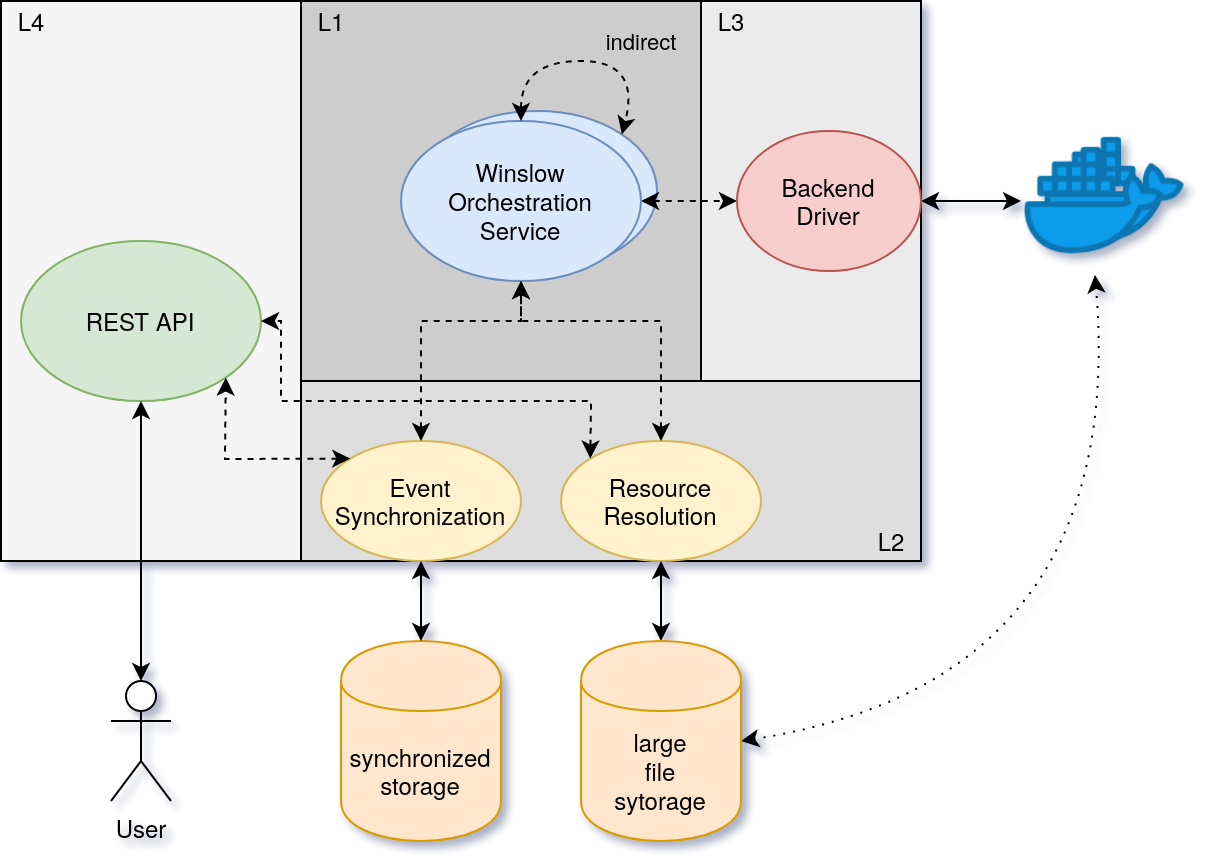

The diagram above was exported from draw.io. Its source (the exported page's mxGraphModel, read from the mxfile embedded in the PNG):
<mxGraphModel dx="1204" dy="664" grid="1" gridSize="10" guides="1" tooltips="1" connect="1" arrows="1" fold="1" page="1" pageScale="1" pageWidth="850" pageHeight="1100" math="0" shadow="0">
  <root>
    <mxCell id="0" />
    <mxCell id="1" parent="0" />
    <mxCell id="fmw6XvHMLKMEh_bF56sJ-1" value="" style="shape=image;html=1;verticalAlign=top;verticalLabelPosition=bottom;labelBackgroundColor=#ffffff;imageAspect=0;aspect=fixed;image=https://cdn3.iconfinder.com/data/icons/logos-and-brands-adobe/512/97_Docker-128.png" vertex="1" parent="1">
      <mxGeometry x="670" y="358" width="74" height="74" as="geometry" />
    </mxCell>
    <mxCell id="4oaYPcqRPVygZc2EQ64A-13" value="" style="rounded=0;whiteSpace=wrap;html=1;fillColor=#F5F5F5;" parent="1" vertex="1">
      <mxGeometry x="150" y="300" width="460" height="280" as="geometry" />
    </mxCell>
    <mxCell id="4oaYPcqRPVygZc2EQ64A-47" value="" style="rounded=0;whiteSpace=wrap;html=1;fillColor=#DEDEDE;" parent="1" vertex="1">
      <mxGeometry x="300" y="300" width="310" height="280" as="geometry" />
    </mxCell>
    <mxCell id="4oaYPcqRPVygZc2EQ64A-48" value="" style="rounded=0;whiteSpace=wrap;html=1;fillColor=#EBEBEB;" parent="1" vertex="1">
      <mxGeometry x="300" y="300" width="310" height="190" as="geometry" />
    </mxCell>
    <mxCell id="4oaYPcqRPVygZc2EQ64A-49" value="" style="rounded=0;whiteSpace=wrap;html=1;fillColor=#CDCDCD;" parent="1" vertex="1">
      <mxGeometry x="300" y="300" width="200" height="190" as="geometry" />
    </mxCell>
    <mxCell id="4oaYPcqRPVygZc2EQ64A-2" value="Winslow" style="ellipse;whiteSpace=wrap;html=1;fillColor=#dae8fc;strokeColor=#6c8ebf;" parent="1" vertex="1">
      <mxGeometry x="358" y="355" width="120" height="80" as="geometry" />
    </mxCell>
    <mxCell id="4oaYPcqRPVygZc2EQ64A-24" style="edgeStyle=orthogonalEdgeStyle;rounded=0;orthogonalLoop=1;jettySize=auto;html=1;exitX=1;exitY=0.5;exitDx=0;exitDy=0;entryX=0;entryY=0.5;entryDx=0;entryDy=0;dashed=1;startArrow=classic;startFill=1;" parent="1" source="4oaYPcqRPVygZc2EQ64A-1" target="4oaYPcqRPVygZc2EQ64A-18" edge="1">
      <mxGeometry relative="1" as="geometry" />
    </mxCell>
    <mxCell id="4oaYPcqRPVygZc2EQ64A-1" value="&lt;div&gt;Winslow&lt;/div&gt;&lt;div&gt;Orchestration&lt;/div&gt;&lt;div&gt;Service&lt;br&gt;&lt;/div&gt;" style="ellipse;whiteSpace=wrap;html=1;fillColor=#dae8fc;strokeColor=#6c8ebf;" parent="1" vertex="1">
      <mxGeometry x="350" y="360" width="120" height="80" as="geometry" />
    </mxCell>
    <mxCell id="4oaYPcqRPVygZc2EQ64A-3" value="&lt;div&gt;synchronized&lt;/div&gt;&lt;div&gt;storage&lt;br&gt;&lt;/div&gt;" style="shape=cylinder;whiteSpace=wrap;html=1;boundedLbl=1;backgroundOutline=1;fillColor=#ffe6cc;strokeColor=#d79b00;" parent="1" vertex="1">
      <mxGeometry x="320" y="620" width="80" height="100" as="geometry" />
    </mxCell>
    <mxCell id="4oaYPcqRPVygZc2EQ64A-6" value="User" style="shape=umlActor;verticalLabelPosition=bottom;labelBackgroundColor=none;verticalAlign=top;html=1;outlineConnect=0;" parent="1" vertex="1">
      <mxGeometry x="205" y="640" width="30" height="60" as="geometry" />
    </mxCell>
    <mxCell id="4oaYPcqRPVygZc2EQ64A-7" value="REST API" style="ellipse;whiteSpace=wrap;html=1;fillColor=#d5e8d4;strokeColor=#82b366;" parent="1" vertex="1">
      <mxGeometry x="160" y="420" width="120" height="80" as="geometry" />
    </mxCell>
    <mxCell id="4oaYPcqRPVygZc2EQ64A-12" value="indirect" style="curved=1;endArrow=classic;html=1;entryX=1;entryY=0;entryDx=0;entryDy=0;exitX=0.5;exitY=0;exitDx=0;exitDy=0;startArrow=classic;startFill=1;dashed=1;labelBackgroundColor=none;" parent="1" source="4oaYPcqRPVygZc2EQ64A-1" target="4oaYPcqRPVygZc2EQ64A-2" edge="1">
      <mxGeometry x="0.4069" y="-10" width="50" height="50" relative="1" as="geometry">
        <mxPoint x="380" y="377" as="sourcePoint" />
        <mxPoint x="430" y="327" as="targetPoint" />
        <Array as="points">
          <mxPoint x="410" y="330" />
          <mxPoint x="470" y="330" />
        </Array>
        <mxPoint x="10" y="-7" as="offset" />
      </mxGeometry>
    </mxCell>
    <mxCell id="4oaYPcqRPVygZc2EQ64A-45" style="edgeStyle=orthogonalEdgeStyle;rounded=0;orthogonalLoop=1;jettySize=auto;html=1;exitX=1;exitY=0.5;exitDx=0;exitDy=0;entryX=0;entryY=0.5;entryDx=0;entryDy=0;startArrow=classic;startFill=1;strokeColor=#000000;" parent="1" source="4oaYPcqRPVygZc2EQ64A-18" target="4oaYPcqRPVygZc2EQ64A-44" edge="1">
      <mxGeometry relative="1" as="geometry" />
    </mxCell>
    <mxCell id="4oaYPcqRPVygZc2EQ64A-18" value="&lt;div&gt;Backend&lt;/div&gt;&lt;div&gt;Driver&lt;br&gt;&lt;/div&gt;" style="ellipse;whiteSpace=wrap;html=1;fillColor=#f8cecc;strokeColor=#b85450;" parent="1" vertex="1">
      <mxGeometry x="518" y="365" width="92" height="70" as="geometry" />
    </mxCell>
    <mxCell id="4oaYPcqRPVygZc2EQ64A-27" value="&lt;div&gt;Event&lt;/div&gt;&lt;div&gt;Synchronization&lt;br&gt;&lt;/div&gt;" style="ellipse;whiteSpace=wrap;html=1;fillColor=#fff2cc;strokeColor=#d6b656;" parent="1" vertex="1">
      <mxGeometry x="310" y="520" width="100" height="60" as="geometry" />
    </mxCell>
    <mxCell id="4oaYPcqRPVygZc2EQ64A-29" value="&lt;div&gt;Resource&lt;/div&gt;Resolution" style="ellipse;whiteSpace=wrap;html=1;fillColor=#fff2cc;strokeColor=#d6b656;" parent="1" vertex="1">
      <mxGeometry x="430" y="520" width="100" height="60" as="geometry" />
    </mxCell>
    <mxCell id="4oaYPcqRPVygZc2EQ64A-32" value="" style="endArrow=classic;startArrow=classic;html=1;dashed=1;strokeColor=#000000;exitX=0.5;exitY=0;exitDx=0;exitDy=0;entryX=0.5;entryY=1;entryDx=0;entryDy=0;rounded=0;" parent="1" source="4oaYPcqRPVygZc2EQ64A-27" target="4oaYPcqRPVygZc2EQ64A-1" edge="1">
      <mxGeometry width="50" height="50" relative="1" as="geometry">
        <mxPoint x="380" y="420" as="sourcePoint" />
        <mxPoint x="430" y="370" as="targetPoint" />
        <Array as="points">
          <mxPoint x="360" y="460" />
          <mxPoint x="410" y="460" />
        </Array>
      </mxGeometry>
    </mxCell>
    <mxCell id="4oaYPcqRPVygZc2EQ64A-33" value="" style="endArrow=classic;startArrow=classic;html=1;dashed=1;strokeColor=#000000;exitX=0.5;exitY=0;exitDx=0;exitDy=0;entryX=0.5;entryY=1;entryDx=0;entryDy=0;rounded=0;" parent="1" source="4oaYPcqRPVygZc2EQ64A-29" target="4oaYPcqRPVygZc2EQ64A-1" edge="1">
      <mxGeometry width="50" height="50" relative="1" as="geometry">
        <mxPoint x="380" y="420" as="sourcePoint" />
        <mxPoint x="430" y="370" as="targetPoint" />
        <Array as="points">
          <mxPoint x="480" y="460" />
          <mxPoint x="410" y="460" />
        </Array>
      </mxGeometry>
    </mxCell>
    <mxCell id="4oaYPcqRPVygZc2EQ64A-34" value="" style="endArrow=classic;startArrow=classic;html=1;dashed=1;strokeColor=#000000;exitX=0;exitY=0;exitDx=0;exitDy=0;entryX=1;entryY=1;entryDx=0;entryDy=0;rounded=0;" parent="1" source="4oaYPcqRPVygZc2EQ64A-27" target="4oaYPcqRPVygZc2EQ64A-7" edge="1">
      <mxGeometry width="50" height="50" relative="1" as="geometry">
        <mxPoint x="380" y="420" as="sourcePoint" />
        <mxPoint x="430" y="370" as="targetPoint" />
        <Array as="points">
          <mxPoint x="262" y="529" />
        </Array>
      </mxGeometry>
    </mxCell>
    <mxCell id="4oaYPcqRPVygZc2EQ64A-35" value="" style="endArrow=classic;startArrow=classic;html=1;dashed=1;strokeColor=#000000;exitX=0;exitY=0;exitDx=0;exitDy=0;entryX=1;entryY=0.5;entryDx=0;entryDy=0;rounded=0;" parent="1" source="4oaYPcqRPVygZc2EQ64A-29" target="4oaYPcqRPVygZc2EQ64A-7" edge="1">
      <mxGeometry width="50" height="50" relative="1" as="geometry">
        <mxPoint x="380" y="420" as="sourcePoint" />
        <mxPoint x="303" y="410" as="targetPoint" />
        <Array as="points">
          <mxPoint x="445" y="500" />
          <mxPoint x="290" y="500" />
          <mxPoint x="290" y="460" />
        </Array>
      </mxGeometry>
    </mxCell>
    <mxCell id="4oaYPcqRPVygZc2EQ64A-36" value="" style="endArrow=classic;startArrow=classic;html=1;strokeColor=#000000;entryX=0.5;entryY=0;entryDx=0;entryDy=0;entryPerimeter=0;exitX=0.5;exitY=1;exitDx=0;exitDy=0;" parent="1" source="4oaYPcqRPVygZc2EQ64A-7" target="4oaYPcqRPVygZc2EQ64A-6" edge="1">
      <mxGeometry width="50" height="50" relative="1" as="geometry">
        <mxPoint x="380" y="420" as="sourcePoint" />
        <mxPoint x="430" y="370" as="targetPoint" />
      </mxGeometry>
    </mxCell>
    <mxCell id="4oaYPcqRPVygZc2EQ64A-37" value="" style="endArrow=classic;startArrow=classic;html=1;strokeColor=#000000;entryX=0.5;entryY=0;entryDx=0;entryDy=0;exitX=0.5;exitY=1;exitDx=0;exitDy=0;" parent="1" source="4oaYPcqRPVygZc2EQ64A-27" target="4oaYPcqRPVygZc2EQ64A-3" edge="1">
      <mxGeometry width="50" height="50" relative="1" as="geometry">
        <mxPoint x="380" y="420" as="sourcePoint" />
        <mxPoint x="430" y="370" as="targetPoint" />
      </mxGeometry>
    </mxCell>
    <mxCell id="4oaYPcqRPVygZc2EQ64A-38" value="" style="endArrow=classic;startArrow=classic;html=1;strokeColor=#000000;entryX=0.5;entryY=0;entryDx=0;entryDy=0;exitX=0.5;exitY=1;exitDx=0;exitDy=0;" parent="1" source="4oaYPcqRPVygZc2EQ64A-29" target="4oaYPcqRPVygZc2EQ64A-57" edge="1">
      <mxGeometry width="50" height="50" relative="1" as="geometry">
        <mxPoint x="370" y="530" as="sourcePoint" />
        <mxPoint x="392" y="635" as="targetPoint" />
      </mxGeometry>
    </mxCell>
    <mxCell id="4oaYPcqRPVygZc2EQ64A-44" value="" style="shape=image;html=1;verticalAlign=top;verticalLabelPosition=bottom;labelBackgroundColor=#ffffff;imageAspect=0;aspect=fixed;image=https://cdn3.iconfinder.com/data/icons/logos-and-brands-adobe/512/97_Docker-128.png" parent="1" vertex="1">
      <mxGeometry x="660" y="363" width="74" height="74" as="geometry" />
    </mxCell>
    <mxCell id="4oaYPcqRPVygZc2EQ64A-50" value="" style="endArrow=classic;startArrow=classic;html=1;labelBackgroundColor=none;strokeColor=#000000;entryX=0.5;entryY=1;entryDx=0;entryDy=0;exitX=1;exitY=0.5;exitDx=0;exitDy=0;curved=1;dashed=1;dashPattern=1 4;strokeWidth=1;" parent="1" source="4oaYPcqRPVygZc2EQ64A-57" target="4oaYPcqRPVygZc2EQ64A-44" edge="1">
      <mxGeometry width="50" height="50" relative="1" as="geometry">
        <mxPoint x="480" y="410" as="sourcePoint" />
        <mxPoint x="530" y="360" as="targetPoint" />
        <Array as="points">
          <mxPoint x="714" y="640" />
        </Array>
      </mxGeometry>
    </mxCell>
    <mxCell id="4oaYPcqRPVygZc2EQ64A-52" value="L1" style="text;html=1;align=center;verticalAlign=middle;resizable=0;points=[];autosize=1;" parent="1" vertex="1">
      <mxGeometry x="300" y="300" width="30" height="20" as="geometry" />
    </mxCell>
    <mxCell id="4oaYPcqRPVygZc2EQ64A-53" value="L3" style="text;html=1;align=center;verticalAlign=middle;resizable=0;points=[];autosize=1;" parent="1" vertex="1">
      <mxGeometry x="500" y="300" width="30" height="20" as="geometry" />
    </mxCell>
    <mxCell id="4oaYPcqRPVygZc2EQ64A-54" value="L2" style="text;html=1;align=center;verticalAlign=middle;resizable=0;points=[];autosize=1;" parent="1" vertex="1">
      <mxGeometry x="580" y="560" width="30" height="20" as="geometry" />
    </mxCell>
    <mxCell id="4oaYPcqRPVygZc2EQ64A-55" value="L4" style="text;html=1;align=center;verticalAlign=middle;resizable=0;points=[];autosize=1;" parent="1" vertex="1">
      <mxGeometry x="150" y="300" width="30" height="20" as="geometry" />
    </mxCell>
    <mxCell id="4oaYPcqRPVygZc2EQ64A-57" value="&lt;div&gt;large&lt;/div&gt;&lt;div&gt;file&lt;/div&gt;&lt;div&gt;sytorage&lt;br&gt;&lt;/div&gt;" style="shape=cylinder;whiteSpace=wrap;html=1;boundedLbl=1;backgroundOutline=1;fillColor=#ffe6cc;strokeColor=#d79b00;" parent="1" vertex="1">
      <mxGeometry x="440" y="620" width="80" height="100" as="geometry" />
    </mxCell>
  </root>
</mxGraphModel>